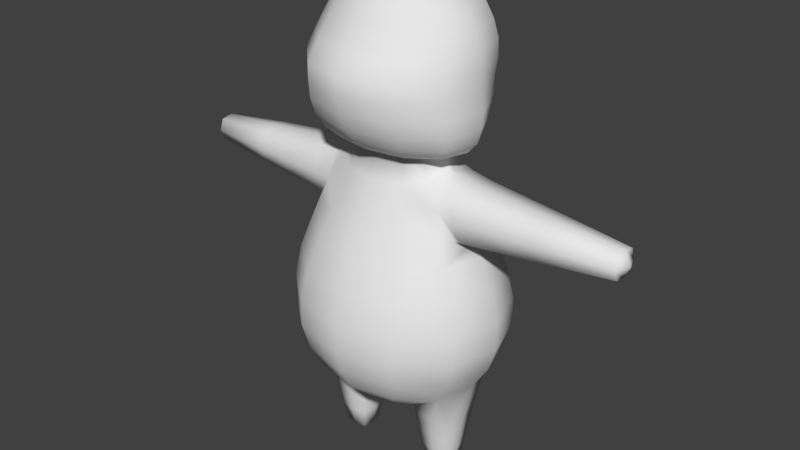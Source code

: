 # Source: Char_Anim_Push.blend  (saved by Blender 2.78.0; exported with 4.5.12 LTS)
import bpy
from mathutils import Matrix  # noqa: F401  (used for matrix-valued properties, if any)

bpy.ops.wm.read_factory_settings(use_empty=True)
scene = bpy.context.scene
scene.name = 'Scene'

# ---- collections
col_collection_1 = bpy.data.collections.new('Collection 1'); scene.collection.children.link(col_collection_1)

# ---- world
world_world = bpy.data.worlds.new('World'); scene.world = world_world
world_world.color = (0.05088, 0.05088, 0.05088)
world_world.use_sun_shadow = False
world_world.sun_shadow_jitter_overblur = 0.0
world_world.cycles.sampling_method = 'MANUAL'

# ---- meshes
me_sphere_001 = bpy.data.meshes.new('Sphere.001')
me_sphere_001.from_pydata([(-5.427e-09, 0.368, 3.608), (2.129e-10, 0.4659, 3.517), (6.876e-10, 0.5397, 3.429), (3.62e-10, 0.6304, 2.953), (-2.202e-09, 0.55, 2.707), (-4.451e-09, 0.4702, 2.603), (0.1621, 0.3246, 3.608), (0.2147, 0.4086, 3.517), (0.2517, 0.4725, 3.429), (0.2828, 0.5094, 3.324), (0.3057, 0.5312, 3.205), (0.3162, 0.549, 3.08), (0.3192, 0.5461, 2.953), (0.326, 0.5227, 2.826), (0.3243, 0.4763, 2.707), (0.3073, 0.4072, 2.603), (0.2704, 0.3199, 2.52), (0.281, 0.2061, 3.608), (0.3721, 0.2516, 3.517), (0.4362, 0.2884, 3.429), (0.4904, 0.3026, 3.324), (0.5274, 0.3077, 3.205), (0.525, 0.3175, 3.08), (0.506, 0.3157, 2.953), (0.5085, 0.302, 2.826), (0.5078, 0.2749, 2.707), (0.493, 0.235, 2.603), (0.4485, 0.1847, 2.52), (0.2992, 0.1489, 2.461), (0.3247, -0.003096, 3.608), (0.4301, 0.003124, 3.517), (0.504, 0.003066, 3.429), (0.5669, 0.00246, 3.324), (0.6124, 0.001739, 3.205), (0.6312, 0.001338, 3.08), (0.6323, 0.0009499, 2.953), (0.6487, 0.0005089, 2.826), (0.6425, 0.0001699, 2.707), (0.6123, 1.04e-05, 2.603), (0.5376, -1.933e-07, 2.52), (0.3491, -0.0005088, 2.459), (0.2805, -0.1649, 3.608), (0.3724, -0.159, 3.516), (0.4363, -0.1722, 3.428), (0.4904, -0.1911, 3.324), (0.5302, -0.2427, 3.205), (0.5486, -0.3155, 3.079), (0.5565, -0.3142, 2.952), (0.5742, -0.3011, 2.826), (0.5732, -0.2746, 2.707), (0.5442, -0.235, 2.603), (0.4727, -0.1847, 2.52), (0.2966, -0.1653, 2.466), (0.1612, -0.282, 3.607), (0.215, -0.3164, 3.514), (0.2517, -0.3563, 3.426), (0.2827, -0.3977, 3.323), (0.306, -0.4666, 3.205), (0.3168, -0.5475, 3.079), (0.3213, -0.5448, 2.952), (0.3314, -0.5217, 2.826), (0.3309, -0.4757, 2.707), (0.3142, -0.4071, 2.603), (0.2729, -0.3199, 2.52), (6.292e-09, -0.3245, 3.607), (-2.761e-08, -0.3739, 3.514), (-4.508e-08, -0.4237, 3.425), (-8.604e-09, -0.4732, 3.322), (-4.563e-08, -0.5486, 3.205), (-4.655e-08, -0.6324, 3.079), (-1.008e-08, -0.6293, 2.952), (-1.07e-08, -0.6024, 2.826), (-6.228e-08, -0.5493, 2.707), (-4.506e-08, -0.4701, 2.603), (-1.854e-08, -0.3694, 2.52), (-1.083e-07, -4.043e-07, 3.672), (-0.1612, -0.282, 3.607), (-0.215, -0.3164, 3.514), (-0.2517, -0.3563, 3.426), (-0.2827, -0.3977, 3.323), (-0.306, -0.4666, 3.205), (-0.3168, -0.5475, 3.079), (-0.3213, -0.5448, 2.952), (-0.3314, -0.5217, 2.826), (-0.3309, -0.4757, 2.707), (-0.3142, -0.4071, 2.603), (-0.2729, -0.3199, 2.52), (-0.2805, -0.1649, 3.608), (-0.3724, -0.159, 3.516), (-0.4363, -0.1722, 3.428), (-0.4904, -0.1911, 3.324), (-0.5302, -0.2427, 3.205), (-0.5486, -0.3155, 3.079), (-0.5565, -0.3142, 2.952), (-0.5742, -0.3011, 2.826), (-0.5732, -0.2746, 2.707), (-0.5442, -0.235, 2.603), (-0.4727, -0.1847, 2.52), (-0.3256, -0.1272, 2.459), (-0.3247, -0.003096, 3.608), (-0.4301, 0.003124, 3.517), (-0.504, 0.003066, 3.429), (-0.5669, 0.00246, 3.324), (-0.6124, 0.001739, 3.205), (-0.6312, 0.001338, 3.08), (-0.6323, 0.0009499, 2.953), (-0.6487, 0.0005089, 2.826), (-0.6425, 0.00017, 2.707), (-0.6123, 1.044e-05, 2.603), (-0.5376, -1.846e-07, 2.52), (-0.3491, -0.0005088, 2.459), (-0.281, 0.2061, 3.608), (-0.3721, 0.2516, 3.517), (-0.4362, 0.2884, 3.429), (-0.4904, 0.3026, 3.324), (-0.5274, 0.3077, 3.205), (-0.525, 0.3175, 3.08), (-0.506, 0.3157, 2.953), (-0.5085, 0.302, 2.826), (-0.5078, 0.2749, 2.707), (-0.493, 0.235, 2.603), (-0.4485, 0.1847, 2.52), (-0.3242, 0.1272, 2.459), (-0.1621, 0.3246, 3.608), (-0.2147, 0.4086, 3.517), (-0.2517, 0.4725, 3.429), (-0.2828, 0.5094, 3.324), (-0.3057, 0.5312, 3.205), (-0.3162, 0.549, 3.08), (-0.3192, 0.5461, 2.953), (-0.326, 0.5227, 2.826), (-0.3243, 0.4763, 2.707), (-0.3073, 0.4072, 2.603), (-0.2704, 0.3199, 2.52), (2.792e-08, 0.5849, 3.324), (8.441e-08, 0.6129, 3.205), (4.784e-08, 0.6338, 3.08), (-1.071e-08, 0.6035, 2.826), (5.466e-08, 0.3694, 2.52), (-0.478, -0.08363, 0.0005187), (-0.478, 0.08363, 0.0005187), (-0.5661, 0.2825, 0.7868), (-0.3107, -0.08363, 0.0005187), (-0.3107, 0.08363, 0.0005187), (-0.5042, -0.1099, 0.1576), (-0.5419, -0.1476, 0.4446), (-0.5419, 0.1476, 0.4446), (-0.5042, 0.1099, 0.1576), (-0.2468, 0.1476, 0.4446), (-0.2844, 0.1099, 0.1576), (-0.2468, -0.1476, 0.4446), (-0.2844, -0.1099, 0.1576), (-0.3943, 0.09761, 0.0005187), (-0.3943, -0.09761, 0.0005187), (-0.3943, -0.1283, 0.1576), (-0.3943, -0.1722, 0.4446), (-0.3943, 0.1283, 0.1576), (-0.3943, 0.1722, 0.4446), (-0.4919, -2.413e-10, 0.0005187), (-0.2967, -2.413e-10, 0.0005187), (-0.266, -2.614e-10, 0.1576), (-0.2221, -2.671e-10, 0.4446), (-0.5226, -2.614e-10, 0.1576), (-0.5666, -2.671e-10, 0.4446), (-0.3943, -2.413e-10, 0.0005187), (-0.5231, -0.1287, 0.3011), (-0.5231, 0.1287, 0.3011), (-0.2656, 0.1287, 0.3011), (-0.2656, -0.1287, 0.3011), (-0.3943, 0.1503, 0.3011), (-0.3943, -0.1503, 0.3011), (-0.5446, -2.643e-10, 0.3011), (-0.2441, -2.643e-10, 0.3011), (0.478, -0.08363, 0.0005187), (0.478, 0.08363, 0.0005187), (0.5661, 0.2825, 0.7868), (0.3107, -0.08363, 0.0005187), (0.3107, 0.08363, 0.0005187), (0.5042, -0.1099, 0.1576), (0.5419, -0.1476, 0.4446), (0.5419, 0.1476, 0.4446), (0.5042, 0.1099, 0.1576), (0.2468, 0.1476, 0.4446), (0.2844, 0.1099, 0.1576), (0.2468, -0.1476, 0.4446), (0.2844, -0.1099, 0.1576), (0.3943, 0.09761, 0.0005187), (0.3943, -0.09761, 0.0005187), (0.3943, -0.1283, 0.1576), (0.3943, -0.1722, 0.4446), (0.3943, 0.1283, 0.1576), (0.3943, 0.1722, 0.4446), (0.4919, -2.413e-10, 0.0005187), (0.2967, -2.413e-10, 0.0005187), (0.266, -2.614e-10, 0.1576), (0.2221, -2.671e-10, 0.4446), (0.5226, -2.614e-10, 0.1576), (0.5666, -2.671e-10, 0.4446), (0.3943, -2.413e-10, 0.0005187), (0.5231, -0.1287, 0.3011), (0.5231, 0.1287, 0.3011), (0.2656, 0.1287, 0.3011), (0.2656, -0.1287, 0.3011), (0.3943, 0.1503, 0.3011), (0.3943, -0.1503, 0.3011), (0.5446, -2.643e-10, 0.3011), (0.2441, -2.643e-10, 0.3011), (1.711, -0.07969, 2.045), (1.711, -0.07969, 2.205), (1.711, 0.07969, 2.045), (1.711, 0.07969, 2.205), (1.711, -6.883e-09, 2.032), (1.711, -6.883e-09, 2.218), (1.711, 0.1067, 2.125), (1.711, -0.1067, 2.125), (1.755, -6.883e-09, 2.125), (1.214, 0.1203, 2.005), (0.9854, 0.1369, 1.988), (0.9854, 0.1369, 2.262), (1.214, 0.1203, 2.245), (0.9854, -0.1369, 1.988), (1.214, -0.1203, 2.005), (1.214, -0.1203, 2.245), (0.9854, -0.1369, 2.262), (0.9854, -7.17e-09, 2.285), (1.214, -7.117e-09, 2.266), (1.214, -7.117e-09, 1.985), (0.9854, -7.17e-09, 1.965), (1.214, -0.1611, 2.125), (0.9854, -0.1833, 2.125), (0.9854, 0.1833, 2.125), (1.214, 0.1611, 2.125), (0.4586, -0.1725, 2.319), (0.4584, 0.1725, 2.319), (0.4586, -6.894e-09, 2.348), (0.4586, 0.231, 2.125), (0.624, 0.1646, 2.29), (0.624, -0.1646, 1.961), (0.624, -6.907e-09, 2.318), (0.624, 0.2204, 2.125), (0.624, 0.1646, 1.961), (0.624, -0.1646, 2.29), (0.624, -0.2204, 2.125), (-1.711, -0.07969, 2.045), (-1.711, -0.07969, 2.205), (-1.711, 0.07969, 2.045), (-1.711, 0.07969, 2.205), (-1.711, -6.883e-09, 2.032), (-1.711, -6.883e-09, 2.218), (-1.711, 0.1067, 2.125), (-1.711, -0.1067, 2.125), (-1.755, -6.883e-09, 2.125), (-1.214, 0.1203, 2.005), (-0.9854, 0.1369, 1.988), (-0.9854, 0.1369, 2.262), (-1.214, 0.1203, 2.245), (-0.9854, -0.1369, 1.988), (-1.214, -0.1203, 2.005), (-1.214, -0.1203, 2.245), (-0.9854, -0.1369, 2.262), (-0.9854, -7.17e-09, 2.285), (-1.214, -7.117e-09, 2.266), (-1.214, -7.117e-09, 1.985), (-0.9854, -7.17e-09, 1.965), (-1.214, -0.1611, 2.125), (-0.9854, -0.1833, 2.125), (-0.9854, 0.1833, 2.125), (-1.214, 0.1611, 2.125), (-0.4586, -0.1725, 2.319), (-0.4584, 0.1725, 2.319), (-0.4586, -6.894e-09, 2.348), (-0.4586, 0.231, 2.125), (-0.624, 0.1646, 2.29), (-0.624, -0.1646, 1.961), (-0.624, -6.907e-09, 2.318), (-0.624, 0.2204, 2.125), (-0.624, 0.1646, 1.961), (-0.624, -0.1646, 2.29), (-0.624, -0.2204, 2.125), (5.059e-09, 0.3398, 2.293), (5.337e-09, 0.3812, 2.153), (3.628e-09, 0.6223, 1.342), (3.632e-11, 0.641, 0.9465), (7.529e-16, 0.5553, 0.7843), (0.2165, 0.2781, 2.301), (0.2506, 0.3131, 2.163), (0.2886, 0.3594, 2.001), (0.3374, 0.4094, 1.809), (0.3834, 0.4705, 1.583), (0.4113, 0.5284, 1.351), (0.4128, 0.5645, 1.141), (0.3812, 0.5537, 0.9504), (0.3267, 0.4794, 0.7858), (0.2478, 0.3443, 0.6434), (0.5288, 0.2487, 1.958), (0.5854, 0.2931, 1.815), (0.6652, 0.3271, 1.588), (0.713, 0.3504, 1.355), (0.7148, 0.3516, 1.145), (0.6609, 0.3253, 0.9527), (0.3874, 0.2003, 0.6272), (0.6757, -0.002145, 1.815), (0.7682, -0.002576, 1.588), (0.8234, -0.003047, 1.355), (0.8254, -0.002733, 1.145), (0.7632, -0.002296, 0.9527), (0.6537, -0.002026, 0.7868), (0.3731, -0.1766, 2.349), (0.4783, -0.2298, 2.167), (0.5288, -0.2636, 1.971), (0.5851, -0.2972, 1.815), (0.6649, -0.3322, 1.588), (0.7129, -0.3564, 1.355), (0.7148, -0.3571, 1.145), (0.6609, -0.3299, 0.9527), (0.5661, -0.2866, 0.7868), (0.4292, -0.225, 0.6436), (0.2165, -0.2751, 2.301), (0.2507, -0.3218, 2.162), (0.289, -0.3894, 2.0), (0.3388, -0.4742, 1.807), (0.385, -0.5578, 1.58), (0.4122, -0.6055, 1.349), (0.4126, -0.6128, 1.141), (0.3814, -0.5695, 0.9505), (0.3268, -0.4947, 0.7858), (0.2478, -0.3885, 0.6434), (-2.293e-08, -0.3373, 2.292), (-4.018e-08, -0.3906, 2.152), (-5.194e-09, -0.4601, 1.988), (-4.743e-08, -0.5534, 1.794), (-4.979e-08, -0.6456, 1.568), (-9.769e-09, -0.6998, 1.339), (-1.322e-08, -0.7073, 1.134), (-6.92e-08, -0.6569, 0.9464), (-4.223e-08, -0.5707, 0.7842), (-2.469e-08, -0.4481, 0.6434), (8.929e-17, -0.0002408, 0.5458), (-0.2165, -0.2751, 2.301), (-0.2507, -0.3218, 2.162), (-0.289, -0.3894, 2.0), (-0.3388, -0.4742, 1.807), (-0.385, -0.5578, 1.58), (-0.4122, -0.6055, 1.349), (-0.4126, -0.6128, 1.141), (-0.3814, -0.5695, 0.9505), (-0.3268, -0.4947, 0.7858), (-0.2478, -0.3885, 0.6434), (-0.3731, -0.1766, 2.349), (-0.4783, -0.2298, 2.125), (-0.5288, -0.2636, 1.981), (-0.5851, -0.2972, 1.815), (-0.6649, -0.3322, 1.588), (-0.7129, -0.3564, 1.355), (-0.7148, -0.3571, 1.145), (-0.6609, -0.3299, 0.9527), (-0.5661, -0.2866, 0.7868), (-0.3778, -0.1981, 0.6235), (-0.6757, -0.002145, 1.815), (-0.7682, -0.002576, 1.588), (-0.8234, -0.003047, 1.355), (-0.8254, -0.002733, 1.145), (-0.7632, -0.002295, 0.9527), (-0.6537, -0.002026, 0.7868), (-0.5288, 0.2487, 1.977), (-0.5854, 0.2931, 1.815), (-0.6652, 0.3271, 1.588), (-0.713, 0.3504, 1.355), (-0.7148, 0.3516, 1.145), (-0.6609, 0.3253, 0.9527), (-0.3943, 0.2019, 0.6298), (-0.2165, 0.2781, 2.301), (-0.2506, 0.3131, 2.163), (-0.2886, 0.3594, 2.001), (-0.3374, 0.4094, 1.809), (-0.3834, 0.4705, 1.583), (-0.4113, 0.5284, 1.351), (-0.4128, 0.5645, 1.141), (-0.3812, 0.5537, 0.9504), (-0.3267, 0.4794, 0.7858), (-0.2478, 0.3443, 0.6434), (3.207e-08, 0.4293, 1.988), (9.628e-08, 0.4879, 1.796), (6.46e-08, 0.5578, 1.571), (-1.324e-08, 0.659, 1.135), (3.32e-08, 0.4044, 0.6434), (-0.5718, 0.1671, 1.958), (-0.6347, -6.915e-09, 1.934), (-0.5758, -0.1669, 1.958), (0.6348, -6.915e-09, 1.934), (0.5734, 0.167, 1.958), (0.5754, -0.1669, 1.958), (0.3673, 0.1695, 2.352), (0.3818, 0.1864, 2.305), (0.4167, -0.0007367, 2.363), (0.4162, -6.891e-09, 2.363), (-0.4167, -0.0007367, 2.363), (-0.4163, -6.891e-09, 2.363), (-0.3673, 0.1695, 2.352), (-0.3818, 0.1864, 2.305), (0.2281, 0.1662, 0.5807), (0.2285, -0.1658, 0.5776), (0.2061, -0.0007788, 0.5455), (-0.2059, -2.691e-10, 0.5455), (-0.2061, -0.0007788, 0.5455), (-0.2281, 0.1662, 0.5807), (-0.2285, -0.1658, 0.5776), (-0.1617, 0.2701, 2.483), (-0.1882, -0.2207, 2.459), (-1.854e-08, -0.271, 2.468), (3.992e-08, 0.3116, 2.489), (0.1892, -0.2218, 2.46), (0.1617, 0.2701, 2.483)], [], [(137, 3, 12, 13), (6, 75, 17), (4, 137, 13, 14), (5, 4, 14, 15), (2, 1, 7, 8), (138, 5, 15, 16), (134, 2, 8, 9), (135, 134, 9, 10), (136, 135, 10, 11), (3, 136, 11, 12), (11, 10, 21, 22), (17, 75, 29), (12, 11, 22, 23), (13, 12, 23, 24), (18, 17, 29, 30), (14, 13, 24, 25), (15, 14, 25, 26), (8, 7, 18, 19), (16, 15, 26, 27), (9, 8, 19, 20), (10, 9, 20, 21), (26, 25, 37, 38), (19, 18, 30, 31), (27, 26, 38, 39), (20, 19, 31, 32), (28, 27, 39, 40), (21, 20, 32, 33), (22, 21, 33, 34), (29, 75, 41), (23, 22, 34, 35), (24, 23, 35, 36), (30, 29, 41, 42), (25, 24, 36, 37), (35, 34, 46, 47), (41, 75, 53), (36, 35, 47, 48), (42, 41, 53, 54), (37, 36, 48, 49), (38, 37, 49, 50), (31, 30, 42, 43), (39, 38, 50, 51), (32, 31, 43, 44), (40, 39, 51, 52), (33, 32, 44, 45), (34, 33, 45, 46), (51, 50, 62, 63), (44, 43, 55, 56), (52, 51, 63, 411), (45, 44, 56, 57), (46, 45, 57, 58), (53, 75, 64), (47, 46, 58, 59), (48, 47, 59, 60), (54, 53, 64, 65), (49, 48, 60, 61), (50, 49, 61, 62), (43, 42, 54, 55), (64, 75, 76), (60, 59, 70, 71), (65, 64, 76, 77), (61, 60, 71, 72), (62, 61, 72, 73), (55, 54, 65, 66), (63, 62, 73, 74), (56, 55, 66, 67), (57, 56, 67, 68), (58, 57, 68, 69), (59, 58, 69, 70), (67, 66, 78, 79), (68, 67, 79, 80), (69, 68, 80, 81), (76, 75, 87), (70, 69, 81, 82), (71, 70, 82, 83), (77, 76, 87, 88), (72, 71, 83, 84), (73, 72, 84, 85), (66, 65, 77, 78), (74, 73, 85, 86), (83, 82, 93, 94), (88, 87, 99, 100), (84, 83, 94, 95), (85, 84, 95, 96), (78, 77, 88, 89), (86, 85, 96, 97), (79, 78, 89, 90), (80, 79, 90, 91), (81, 80, 91, 92), (87, 75, 99), (82, 81, 92, 93), (98, 97, 109, 110), (91, 90, 102, 103), (92, 91, 103, 104), (99, 75, 111), (93, 92, 104, 105), (94, 93, 105, 106), (100, 99, 111, 112), (95, 94, 106, 107), (96, 95, 107, 108), (89, 88, 100, 101), (97, 96, 108, 109), (90, 89, 101, 102), (112, 111, 123, 124), (107, 106, 118, 119), (108, 107, 119, 120), (101, 100, 112, 113), (109, 108, 120, 121), (102, 101, 113, 114), (110, 109, 121, 122), (103, 102, 114, 115), (104, 103, 115, 116), (111, 75, 123), (105, 104, 116, 117), (106, 105, 117, 118), (115, 114, 126, 127), (116, 115, 127, 128), (123, 75, 0), (117, 116, 128, 129), (118, 117, 129, 130), (123, 0, 1, 124), (119, 118, 130, 131), (120, 119, 131, 132), (113, 112, 124, 125), (121, 120, 132, 133), (114, 113, 125, 126), (122, 121, 133, 407), (131, 130, 137, 4), (1, 0, 6, 7), (132, 131, 4, 5), (125, 124, 1, 2), (133, 132, 5, 138), (126, 125, 2, 134), (127, 126, 134, 135), (128, 127, 135, 136), (75, 6, 0), (129, 128, 136, 3), (130, 129, 3, 137), (163, 363, 141, 146), (157, 370, 405, 148), (161, 403, 404, 406, 150), (155, 357, 356, 145), (164, 159, 142, 153), (153, 154, 144, 139), (170, 155, 145, 165), (159, 160, 151, 142), (172, 161, 150, 168), (152, 156, 149, 143), (169, 157, 148, 167), (158, 162, 147, 140), (171, 163, 146, 166), (166, 146, 157, 169), (140, 147, 156, 152), (168, 150, 155, 170), (142, 151, 154, 153), (158, 164, 153, 139), (150, 406, 357, 155), (146, 141, 370, 157), (140, 152, 164, 158), (165, 145, 163, 171), (139, 144, 162, 158), (167, 148, 161, 172), (143, 149, 160, 159), (152, 143, 159, 164), (148, 405, 403, 161), (145, 356, 363, 163), (149, 167, 172, 160), (144, 165, 171, 162), (151, 168, 170, 154), (147, 166, 169, 156), (162, 171, 166, 147), (156, 169, 167, 149), (160, 172, 168, 151), (154, 170, 165, 144), (197, 180, 175, 306), (191, 182, 400, 300), (195, 184, 401, 402), (189, 179, 315, 316), (198, 187, 176, 193), (187, 173, 178, 188), (204, 199, 179, 189), (193, 176, 185, 194), (206, 202, 184, 195), (186, 177, 183, 190), (203, 201, 182, 191), (192, 174, 181, 196), (205, 200, 180, 197), (200, 203, 191, 180), (174, 186, 190, 181), (202, 204, 189, 184), (176, 187, 188, 185), (192, 173, 187, 198), (184, 189, 316, 401), (180, 191, 300, 175), (174, 192, 198, 186), (199, 205, 197, 179), (173, 192, 196, 178), (201, 206, 195, 182), (177, 193, 194, 183), (186, 198, 193, 177), (182, 195, 402, 400), (179, 197, 306, 315), (183, 194, 206, 201), (178, 196, 205, 199), (185, 188, 204, 202), (181, 190, 203, 200), (196, 181, 200, 205), (190, 183, 201, 203), (194, 185, 202, 206), (188, 178, 199, 204), (231, 219, 210, 213), (215, 212, 208, 214), (226, 211, 207, 221), (234, 395, 394, 307, 232), (233, 392, 395, 234), (216, 209, 211, 226), (213, 210, 212, 215), (209, 213, 215, 211), (211, 215, 214, 207), (216, 231, 213, 209), (240, 239, 230, 217), (217, 230, 231, 216), (207, 214, 228, 221), (221, 228, 229, 220), (240, 217, 227, 389), (217, 216, 226, 227), (210, 219, 225, 212), (219, 218, 224, 225), (212, 225, 222, 208), (225, 224, 223, 222), (227, 226, 221, 220), (214, 208, 222, 228), (228, 222, 223, 229), (239, 236, 218, 230), (230, 218, 219, 231), (237, 242, 308, 391), (236, 233, 234, 238), (238, 234, 232, 241), (242, 241, 232, 308), (229, 223, 241, 242), (224, 238, 241, 223), (218, 236, 238, 224), (220, 229, 242, 237), (235, 233, 236, 239), (267, 249, 246, 255), (251, 250, 244, 248), (262, 257, 243, 247), (270, 268, 348, 396, 397), (269, 270, 397, 398), (252, 262, 247, 245), (249, 251, 248, 246), (245, 247, 251, 249), (247, 243, 250, 251), (252, 245, 249, 267), (276, 253, 266, 275), (253, 252, 267, 266), (243, 257, 264, 250), (257, 256, 265, 264), (276, 387, 263, 253), (253, 263, 262, 252), (246, 248, 261, 255), (255, 261, 260, 254), (248, 244, 258, 261), (261, 258, 259, 260), (263, 256, 257, 262), (250, 264, 258, 244), (264, 265, 259, 258), (275, 266, 254, 272), (266, 267, 255, 254), (273, 388, 349, 278), (272, 274, 270, 269), (274, 277, 268, 270), (278, 349, 268, 277), (265, 278, 277, 259), (260, 259, 277, 274), (254, 260, 274, 272), (256, 273, 278, 265), (271, 275, 272, 269), (382, 381, 286, 287), (300, 400, 293), (383, 382, 287, 288), (284, 412, 28, 392, 393), (281, 383, 288, 289), (384, 281, 289, 290), (282, 384, 290, 291), (283, 282, 291, 292), (280, 279, 284, 285), (381, 280, 285, 286), (286, 285, 235, 294), (287, 286, 294, 295), (316, 326, 401), (288, 287, 295, 296), (289, 288, 296, 297), (290, 289, 297, 298), (291, 290, 298, 299), (292, 291, 299, 175), (285, 284, 393, 235), (298, 297, 303, 304), (299, 298, 304, 305), (175, 299, 305, 306), (294, 235, 390), (295, 294, 390, 389, 301), (401, 337, 402), (296, 295, 301, 302), (297, 296, 302, 303), (316, 315, 325, 326), (301, 389, 391, 309, 310), (337, 401, 326), (302, 301, 310, 311), (303, 302, 311, 312), (304, 303, 312, 313), (307, 52, 411, 317), (305, 304, 313, 314), (306, 305, 314, 315), (313, 312, 322, 323), (317, 411, 409, 327), (314, 313, 323, 324), (315, 314, 324, 325), (308, 307, 317, 318), (325, 335, 336, 326), (309, 308, 318, 319), (310, 309, 319, 320), (337, 326, 336), (311, 310, 320, 321), (312, 311, 321, 322), (336, 335, 346, 347), (320, 319, 329, 330), (337, 336, 347), (321, 320, 330, 331), (322, 321, 331, 332), (323, 322, 332, 333), (327, 409, 408, 338), (324, 323, 333, 334), (325, 324, 334, 335), (318, 317, 327, 328), (319, 318, 328, 329), (338, 408, 98, 348), (334, 333, 344, 345), (335, 334, 345, 346), (328, 327, 338, 339), (347, 346, 356, 357), (329, 328, 339, 340), (330, 329, 340, 341), (331, 330, 341, 342), (332, 331, 342, 343), (333, 332, 343, 344), (341, 340, 350, 351), (337, 347, 406), (342, 341, 351, 352), (343, 342, 352, 353), (344, 343, 353, 354), (345, 344, 354, 355), (346, 345, 355, 356), (339, 338, 348, 349), (340, 339, 349, 350), (355, 354, 361, 362), (356, 355, 362, 363), (350, 349, 388), (351, 350, 388, 387, 358), (357, 406, 347), (352, 351, 358, 359), (353, 352, 359, 360), (354, 353, 360, 361), (370, 380, 405), (359, 358, 365, 366), (360, 359, 366, 367), (361, 360, 367, 368), (362, 361, 368, 369), (363, 362, 369, 141), (370, 141, 379, 380), (141, 369, 378, 379), (380, 379, 283, 385), (364, 271, 372, 373), (365, 364, 373, 374), (380, 385, 337), (366, 365, 374, 375), (367, 366, 375, 376), (368, 367, 376, 377), (371, 407, 410, 279), (369, 368, 377, 378), (293, 292, 175, 300), (376, 375, 383, 281), (377, 376, 281, 384), (279, 410, 412, 284), (378, 377, 384, 282), (379, 378, 282, 283), (372, 371, 279, 280), (385, 283, 292, 293), (373, 372, 280, 381), (374, 373, 381, 382), (375, 374, 382, 383), (337, 385, 293), (387, 388, 273), (386, 387, 276), (398, 397, 396, 110, 122), (271, 386, 276, 275), (399, 398, 122, 407, 371), (394, 395, 392, 28, 40), (271, 399, 371, 372), (307, 308, 232), (235, 393, 392, 233), (398, 399, 271, 269), (391, 389, 237), (391, 308, 309), (307, 394, 40, 52), (386, 271, 364), (389, 227, 220, 237), (349, 348, 268), (387, 273, 256, 263), (389, 390, 240), (98, 408, 86, 97), (390, 235, 239, 240), (410, 407, 133, 138), (412, 410, 138, 16), (409, 411, 63, 74), (408, 409, 74, 86), (28, 412, 16, 27), (98, 110, 396, 348), (358, 387, 386, 364, 365), (400, 402, 337), (337, 293, 400), (404, 337, 406), (403, 405, 337, 404), (405, 380, 337), (7, 6, 17, 18)])
me_sphere_001.polygons.foreach_set('use_smooth', [True] * 424)
me_sphere_001.use_remesh_preserve_volume = False
me_sphere_001.use_remesh_preserve_attributes = False
me_sphere_001.use_mirror_vertex_groups = False
me_sphere_001.update()
arm_armature = bpy.data.armatures.new('Armature')  # bones are not reproduced

# ---- objects
ob_armature = bpy.data.objects.new('Armature', arm_armature)
ob_character = bpy.data.objects.new('Character', me_sphere_001)

# ---- transforms, parenting, visibility, modifiers, constraints
ob_armature.location = (0.0, 0.0, 0.0)
ob_armature.show_in_front = True
ob_armature.lineart.crease_threshold = 0.0
ob_character.parent = ob_armature
ob_character.location = (0.0, 0.0, 0.0)
ob_character.lineart.crease_threshold = 0.0
_vg = ob_character.vertex_groups.new(name='Stomach')
for _i, _w in zip([141, 146, 148, 150, 155, 157, 161, 175, 180, 182, 184, 189, 191, 195, 235, 237, 239, 240, 242, 271, 273, 275, 276, 278, 279, 280, 281, 282, 283, 284, 285, 286, 287, 288, 289, 290, 291, 292, 293, 294, 295, 296, 297, 298, 299, 300, 301, 302, 303, 304, 305, 306, 308, 309, 310, 311, 312, 313, 314, 315, 316, 317, 318, 319, 320, 321, 322, 323, 324, 325, 326, 327, 328, 329, 330, 331, 332, 333, 334, 335, 336, 337, 338, 339, 340, 341, 342, 343, 344, 345, 346, 347, 349, 350, 351, 352, 353, 354, 355, 356, 357, 358, 359, 360, 361, 362, 363, 364, 365, 366, 367, 368, 369, 370, 371, 372, 373, 374, 375, 376, 377, 378, 379, 380, 381, 382, 383, 384, 385, 386, 387, 388, 389, 390, 391, 393, 399, 400, 401, 402, 403, 404, 405, 406], [0.2465, 0.003817, 0.08325, 0.08554, 0.01476, 0.01883, 0.08112, 0.2564, 0.005692, 0.08309, 0.08627, 0.01962, 0.01995, 0.07958, 0.06273, 0.09459, 0.0068, 0.08774, 0.008258, 0.07999, 0.1047, 0.0109, 0.09751, 0.01086, 0.05126, 0.119, 0.8406, 0.81, 0.7645, 0.0356, 0.1005, 0.2438, 0.5827, 0.7452, 0.7907, 0.7714, 0.7163, 0.6366, 0.5048, 0.2135, 0.5014, 0.6774, 0.6999, 0.6182, 0.4174, 0.1388, 0.4179, 0.6384, 0.6654, 0.5741, 0.351, 0.1664, 0.05217, 0.2231, 0.5107, 0.6834, 0.7049, 0.6222, 0.4166, 0.2461, 0.1592, 0.03457, 0.09883, 0.2488, 0.6089, 0.7605, 0.7981, 0.7769, 0.719, 0.6412, 0.5274, 0.0455, 0.1127, 0.2701, 0.6482, 0.7964, 0.8412, 0.8393, 0.8114, 0.7658, 0.7038, 0.8224, 0.03194, 0.0963, 0.2443, 0.6061, 0.7597, 0.7994, 0.7804, 0.722, 0.6429, 0.5317, 0.06281, 0.1964, 0.515, 0.6847, 0.7056, 0.6233, 0.4199, 0.2568, 0.1455, 0.4192, 0.6403, 0.6668, 0.5749, 0.3512, 0.1663, 0.2382, 0.5177, 0.684, 0.7037, 0.6198, 0.4133, 0.1332, 0.0394, 0.1028, 0.2553, 0.5913, 0.7506, 0.7919, 0.7688, 0.7162, 0.6391, 0.5057, 0.2747, 0.634, 0.7917, 0.8377, 0.7008, 0.1686, 0.1309, 0.1777, 0.1255, 0.1563, 0.1567, 0.002305, 0.01113, 0.2907, 0.2797, 0.2243, 0.2258, 0.2258, 0.2906, 0.2921]): _vg.add([_i], _w, 'REPLACE')
_vg = ob_character.vertex_groups.new(name='Chest')
for _i, _w in zip([4, 5, 14, 15, 16, 25, 26, 27, 28, 38, 39, 40, 50, 51, 52, 61, 62, 63, 72, 73, 74, 84, 85, 86, 96, 97, 98, 108, 109, 110, 119, 120, 121, 122, 131, 132, 133, 137, 138, 232, 233, 234, 235, 240, 268, 269, 270, 271, 273, 279, 280, 281, 284, 285, 286, 287, 288, 289, 294, 295, 296, 301, 302, 307, 308, 309, 310, 311, 317, 318, 319, 320, 321, 322, 327, 328, 329, 330, 331, 332, 333, 338, 339, 340, 341, 342, 343, 348, 349, 350, 351, 352, 353, 358, 364, 365, 366, 371, 372, 373, 374, 375, 376, 381, 382, 383, 386, 388, 390, 391, 392, 393, 394, 395, 396, 397, 398, 399, 407, 408, 409, 410, 411, 412], [0.03752, 0.07233, 0.02037, 0.05424, 0.08836, 0.002058, 0.02049, 0.04418, 0.07798, 0.002801, 0.01826, 0.04953, 0.01405, 0.04065, 0.08894, 0.01213, 0.0453, 0.07733, 0.02023, 0.05694, 0.09787, 0.01067, 0.04289, 0.07563, 0.01101, 0.03696, 0.07072, 0.004416, 0.02123, 0.05131, 0.003592, 0.02372, 0.04976, 0.07746, 0.02387, 0.05725, 0.09299, 0.004876, 0.127, 0.06456, 0.05739, 0.009961, 0.1055, 0.003429, 0.06357, 0.06437, 0.0107, 0.1187, 0.009493, 0.5839, 0.631, 0.03777, 0.4655, 0.512, 0.4414, 0.1811, 0.07812, 0.02507, 0.08115, 0.06931, 0.03391, 0.006847, 0.001012, 0.1238, 0.09403, 0.1131, 0.06856, 0.03307, 0.493, 0.5411, 0.471, 0.1922, 0.08453, 0.03353, 0.5964, 0.6562, 0.5635, 0.2282, 0.09819, 0.04468, 0.001329, 0.486, 0.544, 0.4697, 0.1893, 0.08326, 0.03248, 0.1255, 0.09482, 0.09668, 0.07384, 0.03666, 0.001052, 0.001616, 0.1093, 0.06644, 0.02838, 0.4861, 0.5101, 0.4443, 0.1882, 0.08156, 0.0275, 0.5414, 0.2279, 0.09577, 0.04844, 0.05565, 0.05151, 0.04239, 0.1135, 0.1255, 0.03201, 0.03213, 0.03506, 0.03517, 0.1284, 0.1348, 0.1694, 0.1532, 0.171, 0.1792, 0.16, 0.1635]): _vg.add([_i], _w, 'REPLACE')
_vg = ob_character.vertex_groups.new(name='Head')
for _i, _w in zip([0, 1, 2, 3, 4, 5, 6, 7, 8, 9, 10, 11, 12, 13, 14, 15, 16, 17, 18, 19, 20, 21, 22, 23, 24, 25, 26, 27, 28, 29, 30, 31, 32, 33, 34, 35, 36, 37, 38, 39, 40, 41, 42, 43, 44, 45, 46, 47, 48, 49, 50, 51, 52, 53, 54, 55, 56, 57, 58, 59, 60, 61, 62, 63, 64, 65, 66, 67, 68, 69, 70, 71, 72, 73, 74, 75, 76, 77, 78, 79, 80, 81, 82, 83, 84, 85, 86, 87, 88, 89, 90, 91, 92, 93, 94, 95, 96, 97, 98, 99, 100, 101, 102, 103, 104, 105, 106, 107, 108, 109, 110, 111, 112, 113, 114, 115, 116, 117, 118, 119, 120, 121, 122, 123, 124, 125, 126, 127, 128, 129, 130, 131, 132, 133, 134, 135, 136, 137, 138, 232, 233, 234, 235, 268, 269, 270, 271, 272, 275, 276, 279, 280, 284, 285, 286, 307, 308, 317, 318, 319, 327, 328, 329, 338, 339, 340, 348, 349, 371, 372, 373, 381, 386, 392, 393, 394, 395, 396, 397, 398, 399, 407, 408, 409, 410, 411, 412], [0.9964, 0.9944, 0.9919, 0.9649, 0.9207, 0.8762, 0.9965, 0.9944, 0.9919, 0.9885, 0.9833, 0.9755, 0.964, 0.9465, 0.9196, 0.8772, 0.8041, 0.9966, 0.9945, 0.9919, 0.9882, 0.9827, 0.9746, 0.9619, 0.942, 0.9125, 0.8706, 0.8074, 0.6362, 0.997, 0.9947, 0.992, 0.988, 0.982, 0.9732, 0.9601, 0.9402, 0.9131, 0.8771, 0.8212, 0.6158, 0.9971, 0.9952, 0.9928, 0.989, 0.9829, 0.9739, 0.9615, 0.9427, 0.9161, 0.8781, 0.8156, 0.6517, 0.9974, 0.9959, 0.9938, 0.9904, 0.9846, 0.9762, 0.9655, 0.9488, 0.9232, 0.8826, 0.8145, 0.9976, 0.9962, 0.9943, 0.9912, 0.9858, 0.978, 0.9686, 0.9544, 0.9323, 0.8968, 0.8369, 0.9998, 0.9975, 0.9959, 0.9938, 0.9904, 0.9848, 0.9768, 0.9664, 0.9505, 0.9264, 0.8888, 0.7813, 0.9972, 0.9952, 0.9927, 0.9888, 0.9828, 0.9742, 0.9619, 0.9431, 0.9168, 0.8794, 0.7728, 0.05298, 0.997, 0.9946, 0.9919, 0.9878, 0.9817, 0.9729, 0.9595, 0.9391, 0.9113, 0.8747, 0.7751, 0.3294, 0.9966, 0.9943, 0.9916, 0.9879, 0.9822, 0.9737, 0.9603, 0.9392, 0.9077, 0.8628, 0.7938, 0.6168, 0.9965, 0.9943, 0.9917, 0.9883, 0.9829, 0.9748, 0.9629, 0.9445, 0.9158, 0.87, 0.7932, 0.9886, 0.9836, 0.976, 0.9478, 0.798, 0.1024, 0.06023, 0.07788, 0.002838, 0.09361, 0.0, 0.0, 0.0, 0.0, 0.0, 0.0, 0.2436, 0.1122, 0.253, 0.1112, 0.04009, 0.1857, 0.02821, 0.2045, 0.1054, 0.03992, 0.2026, 0.1078, 0.04232, 0.1363, 0.05226, 0.03845, 0.1288, 0.0136, 0.2315, 0.13, 0.04412, 0.04973, 0.0, 0.1993, 0.1884, 0.1693, 0.1708, 0.0, 0.0, 0.01085, 0.02295, 0.7012, 0.6693, 0.7309, 0.7305, 0.7013, 0.7203]): _vg.add([_i], _w, 'REPLACE')
_vg = ob_character.vertex_groups.new(name='Upper Arm.L')
for _i, _w in zip([14, 15, 16, 24, 25, 26, 27, 28, 35, 36, 37, 38, 39, 40, 48, 49, 50, 51, 52, 61, 62, 63, 74, 138, 216, 217, 218, 219, 220, 221, 222, 223, 224, 225, 226, 227, 228, 229, 230, 231, 232, 233, 234, 235, 236, 237, 238, 239, 240, 241, 242, 279, 280, 284, 285, 286, 287, 288, 289, 290, 294, 295, 296, 297, 298, 299, 301, 302, 303, 304, 305, 307, 308, 309, 310, 311, 312, 313, 314, 317, 318, 319, 320, 321, 322, 323, 327, 328, 329, 330, 331, 381, 382, 383, 389, 390, 391, 392, 393, 394, 395, 409, 410, 411, 412], [0.02065, 0.05532, 0.08915, 0.01996, 0.05537, 0.08639, 0.1356, 0.2701, 0.00324, 0.03257, 0.06203, 0.09072, 0.1374, 0.324, 0.02281, 0.05512, 0.08285, 0.1297, 0.2427, 0.02398, 0.05797, 0.09184, 0.007048, 0.01234, 0.07407, 0.8952, 0.9113, 0.0732, 0.8962, 0.07461, 0.07522, 0.907, 0.9235, 0.06027, 0.06079, 0.9042, 0.0723, 0.9031, 0.9054, 0.07045, 0.8111, 0.8184, 0.8396, 0.7952, 0.9535, 0.8588, 0.9681, 0.9318, 0.8631, 0.9506, 0.9287, 0.05875, 0.06644, 0.2186, 0.2524, 0.2403, 0.1765, 0.1018, 0.05548, 0.01279, 0.6706, 0.3753, 0.1819, 0.0941, 0.05286, 0.007057, 0.5048, 0.2296, 0.1148, 0.06305, 0.01526, 0.6233, 0.8058, 0.6243, 0.3686, 0.1789, 0.09242, 0.05185, 0.005485, 0.1987, 0.2332, 0.2071, 0.1403, 0.08057, 0.04265, 0.005808, 0.05385, 0.05902, 0.05429, 0.03137, 0.003767, 0.06343, 0.04977, 0.01511, 0.8344, 0.7638, 0.769, 0.6207, 0.6523, 0.7361, 0.7345, 0.02118, 0.02029, 0.1112, 0.08507]): _vg.add([_i], _w, 'REPLACE')
_vg = ob_character.vertex_groups.new(name='Lower Arm.L')
for _i, _w in zip([207, 208, 209, 210, 211, 212, 213, 214, 215, 216, 217, 218, 219, 220, 221, 222, 223, 224, 225, 226, 227, 228, 229, 230, 231], [0.9982, 0.998, 0.998, 0.9983, 0.9987, 0.9987, 0.9983, 0.9982, 0.9997, 0.9252, 0.09545, 0.08554, 0.9265, 0.09424, 0.9247, 0.9245, 0.08951, 0.07454, 0.9395, 0.9386, 0.08628, 0.9272, 0.09162, 0.08963, 0.9291]): _vg.add([_i], _w, 'REPLACE')
_vg = ob_character.vertex_groups.new(name='Upper Leg.L')
for _i, _w in zip([175, 176, 177, 178, 179, 180, 181, 182, 183, 184, 185, 188, 189, 190, 191, 194, 195, 196, 197, 199, 200, 201, 202, 203, 204, 205, 206, 281, 282, 283, 288, 289, 290, 291, 292, 293, 295, 296, 297, 298, 299, 300, 301, 302, 303, 304, 305, 306, 310, 311, 312, 313, 314, 315, 316, 321, 322, 323, 324, 325, 326, 332, 333, 334, 335, 336, 337, 345, 346, 347, 378, 379, 380, 384, 385, 400, 401, 402, 405, 406], [0.7042, 0.002863, 0.001309, 0.09786, 0.9081, 0.8972, 0.09567, 0.8262, 0.139, 0.824, 0.1395, 0.07155, 0.8571, 0.06858, 0.844, 0.1381, 0.8474, 0.04419, 0.9089, 0.6405, 0.6409, 0.6804, 0.6851, 0.3147, 0.323, 0.2718, 0.7587, 0.02043, 0.07828, 0.1066, 0.04461, 0.09035, 0.1475, 0.2177, 0.301, 0.4282, 0.01958, 0.08286, 0.1662, 0.2979, 0.5267, 0.8229, 0.02174, 0.09473, 0.1904, 0.3385, 0.5947, 0.7996, 0.01692, 0.08106, 0.1635, 0.2956, 0.5299, 0.7202, 0.7917, 0.04381, 0.08778, 0.143, 0.2161, 0.2965, 0.3991, 0.02184, 0.05439, 0.07774, 0.1051, 0.1391, 0.08571, 0.002999, 0.02117, 0.04574, 0.003086, 0.02054, 0.0393, 0.05474, 0.1421, 0.6535, 0.6632, 0.7255, 0.005015, 0.005927]): _vg.add([_i], _w, 'REPLACE')
_vg = ob_character.vertex_groups.new(name='Lower Leg.L')
for _i, _w in zip([173, 174, 176, 177, 178, 179, 180, 181, 182, 183, 184, 185, 186, 187, 188, 189, 190, 191, 192, 193, 194, 195, 196, 197, 198, 199, 200, 201, 202, 203, 204, 205, 206, 316, 401, 402], [0.9856, 0.9864, 0.9728, 0.9736, 0.9009, 0.06571, 0.07195, 0.9031, 0.08184, 0.8569, 0.08035, 0.8562, 0.9876, 0.9863, 0.9265, 0.1043, 0.9297, 0.1173, 0.9933, 0.976, 0.8581, 0.06441, 0.9523, 0.07689, 0.9984, 0.3532, 0.3522, 0.2982, 0.2928, 0.6761, 0.6674, 0.7249, 0.2213, 0.01401, 0.002941, 0.001945]): _vg.add([_i], _w, 'REPLACE')
_vg = ob_character.vertex_groups.new(name='Upper Arm.R')
for _i, _w in zip([74, 84, 85, 86, 94, 95, 96, 97, 98, 105, 106, 107, 108, 109, 110, 118, 119, 120, 121, 122, 131, 132, 133, 138, 252, 253, 254, 255, 256, 257, 258, 259, 260, 261, 262, 263, 264, 265, 266, 267, 268, 269, 270, 271, 272, 273, 274, 275, 276, 277, 278, 279, 280, 327, 328, 329, 330, 331, 338, 339, 340, 341, 342, 343, 344, 348, 349, 350, 351, 352, 353, 354, 355, 358, 359, 360, 361, 362, 364, 365, 366, 367, 368, 369, 371, 372, 373, 374, 375, 376, 377, 381, 382, 383, 386, 387, 388, 396, 397, 398, 399, 407, 408, 409, 410], [0.00586, 0.01869, 0.053, 0.08338, 0.0224, 0.05517, 0.08319, 0.1312, 0.2283, 0.004253, 0.03414, 0.0632, 0.09211, 0.1384, 0.2774, 0.02486, 0.05925, 0.09229, 0.1459, 0.2866, 0.02467, 0.05914, 0.09483, 0.01365, 0.07402, 0.8946, 0.9111, 0.07318, 0.8952, 0.07455, 0.0752, 0.9069, 0.9234, 0.06026, 0.06074, 0.9036, 0.07227, 0.9028, 0.9051, 0.07042, 0.8096, 0.8075, 0.8374, 0.7544, 0.9508, 0.8294, 0.9674, 0.9264, 0.8547, 0.95, 0.927, 0.06024, 0.06645, 0.05397, 0.05927, 0.05582, 0.03424, 0.005263, 0.1986, 0.2263, 0.2142, 0.1468, 0.08358, 0.04499, 0.006609, 0.6186, 0.8009, 0.6705, 0.0, 0.074, 0.004457, 0.0, 0.005193, 0.5059, 0.004391, 0.0, 0.0, 0.01444, 0.6008, 0.1177, 0.0432, 0.04584, 0.0, 0.005028, 0.2129, 0.2571, 0.2221, 0.1001, 0.08635, 0.05021, 0.0, 0.06024, 0.04096, 0.0, 0.752, 0.8255, 0.7346, 0.7303, 0.7289, 0.6058, 0.6315, 0.09642, 0.1077, 0.01789, 0.02685]): _vg.add([_i], _w, 'REPLACE')
_vg = ob_character.vertex_groups.new(name='Lower Arm.R')
for _i, _w in zip([243, 244, 245, 246, 247, 248, 249, 250, 251, 252, 253, 254, 255, 256, 257, 258, 259, 260, 261, 262, 263, 264, 265, 266, 267], [0.9982, 0.998, 0.998, 0.9983, 0.9987, 0.9987, 0.9983, 0.9982, 0.9997, 0.9252, 0.09546, 0.08554, 0.9265, 0.09423, 0.9247, 0.9245, 0.08951, 0.07454, 0.9395, 0.9386, 0.08629, 0.9272, 0.09162, 0.08964, 0.9291]): _vg.add([_i], _w, 'REPLACE')
_vg = ob_character.vertex_groups.new(name='Upper Leg.R')
for _i, _w in zip([141, 142, 143, 144, 145, 146, 147, 148, 149, 150, 151, 154, 155, 156, 157, 160, 161, 162, 163, 165, 166, 167, 168, 169, 170, 171, 172, 281, 282, 283, 291, 292, 293, 324, 325, 326, 332, 333, 334, 335, 336, 337, 342, 343, 344, 345, 346, 347, 351, 352, 353, 354, 355, 356, 357, 358, 359, 360, 361, 362, 363, 365, 366, 367, 368, 369, 370, 375, 376, 377, 378, 379, 380, 384, 385, 400, 401, 403, 404, 405, 406], [0.7161, 0.002871, 0.001303, 0.09789, 0.9083, 0.8983, 0.0957, 0.8259, 0.1389, 0.8241, 0.1395, 0.07162, 0.8614, 0.06861, 0.8455, 0.138, 0.8447, 0.04421, 0.9089, 0.6407, 0.6411, 0.6803, 0.6852, 0.3149, 0.3236, 0.2719, 0.7583, 0.02296, 0.0784, 0.1057, 0.003499, 0.02075, 0.03833, 0.002219, 0.01985, 0.04661, 0.01988, 0.05309, 0.0767, 0.1054, 0.1386, 0.08501, 0.04238, 0.08584, 0.1393, 0.2128, 0.2947, 0.3962, 0.01762, 0.08113, 0.1634, 0.2947, 0.526, 0.7068, 0.8108, 0.02173, 0.09459, 0.1901, 0.3383, 0.5948, 0.7997, 0.01978, 0.08246, 0.1651, 0.2975, 0.5321, 0.8299, 0.04595, 0.09261, 0.1519, 0.2188, 0.2991, 0.4271, 0.05602, 0.1403, 0.004583, 0.003531, 0.7236, 0.7235, 0.6534, 0.6503]): _vg.add([_i], _w, 'REPLACE')
_vg = ob_character.vertex_groups.new(name='Lower Leg.R')
for _i, _w in zip([139, 140, 142, 143, 144, 145, 146, 147, 148, 149, 150, 151, 152, 153, 154, 155, 156, 157, 158, 159, 160, 161, 162, 163, 164, 165, 166, 167, 168, 169, 170, 171, 172, 357, 403, 404, 406], [0.9856, 0.9864, 0.9728, 0.9736, 0.9009, 0.0655, 0.07193, 0.9031, 0.08188, 0.8569, 0.08099, 0.8562, 0.9876, 0.9863, 0.9265, 0.1027, 0.9297, 0.1164, 0.9933, 0.976, 0.8581, 0.0654, 0.9523, 0.07688, 0.9984, 0.3531, 0.3522, 0.2982, 0.2929, 0.676, 0.6672, 0.7249, 0.2214, 0.005857, 0.002224, 0.002363, 0.001522]): _vg.add([_i], _w, 'REPLACE')
_m = ob_character.modifiers.new('Armature', 'ARMATURE')
_m.object = ob_armature

# ---- collection membership
col_collection_1.objects.link(ob_armature)
col_collection_1.objects.link(ob_character)

# ---- scene / render settings (as saved in the file)
scene.frame_start = 1; scene.frame_end = 70; scene.frame_set(65)
scene.render.engine = 'BLENDER_EEVEE_NEXT'
scene.render.resolution_percentage = 50
scene.render.dither_intensity = 0.0
scene.cycles.use_denoising = False
scene.cycles.samples = 128
scene.cycles.sampling_pattern = 'TABULATED_SOBOL'
scene.cycles.light_sampling_threshold = 0.0
scene.cycles.use_adaptive_sampling = False
scene.cycles.use_light_tree = False
scene.cycles.blur_glossy = 0.0
scene.cycles.sample_clamp_indirect = 0.0
scene.view_settings.view_transform = 'Standard'
bpy.context.view_layer.update()

# ---- added for rendering (the .blend has no active camera and no usable light): camera, sun
cam_auto = bpy.data.cameras.new('AutoCamera')
cam_auto.lens = 50.0
cam_auto.sensor_width = 36.0
cam_auto.clip_end = 1000.0
ob_auto_camera = bpy.data.objects.new('AutoCamera', cam_auto)
scene.collection.objects.link(ob_auto_camera)
ob_auto_camera.location = (4.37333, -5.27571, 5.33737)
ob_auto_camera.rotation_euler = (1.09748, -7.21219e-08, 0.694738)
scene.camera = ob_auto_camera
light_auto_sun = bpy.data.lights.new('AutoSun', 'SUN')
light_auto_sun.energy = 3.0
light_auto_sun.angle = 0.0523599
ob_auto_sun = bpy.data.objects.new('AutoSun', light_auto_sun)
scene.collection.objects.link(ob_auto_sun)
ob_auto_sun.rotation_euler = (0.872665, 0.174533, 0.523599)
bpy.context.view_layer.update()
